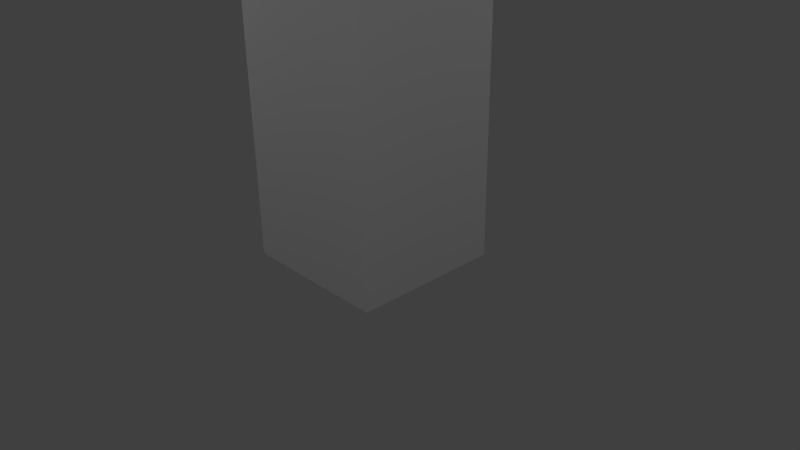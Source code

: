 # Source: aniCube.blend  (saved by Blender 2.72.0; exported with 4.5.12 LTS)
import bpy
from mathutils import Matrix  # noqa: F401  (used for matrix-valued properties, if any)

bpy.ops.wm.read_factory_settings(use_empty=True)
scene = bpy.context.scene
scene.name = 'Scene'

# ---- collections
col_collection_1 = bpy.data.collections.new('Collection 1'); scene.collection.children.link(col_collection_1)

# ---- materials (node trees are filled in below, after node groups)
mat_material = bpy.data.materials.new('Material')
mat_material.alpha_threshold = 0.0
mat_material.use_transparent_shadow = False
mat_material.preview_render_type = 'CUBE'
mat_material.roughness = 0.5
mat_material.line_color = (0.0, 0.0, 0.0, 1.0)

# ---- material node trees

# ---- world
world_world = bpy.data.worlds.new('World'); scene.world = world_world
world_world.color = (0.05088, 0.05088, 0.05088)
world_world.use_sun_shadow = False
world_world.sun_shadow_jitter_overblur = 0.0
world_world.cycles.sampling_method = 'MANUAL'
world_world.cycles.sample_map_resolution = 256

# ---- cameras
cam_camera = bpy.data.cameras.new('Camera')
cam_camera.clip_end = 100.0
cam_camera.lens = 35.0
cam_camera.sensor_width = 32.0
cam_camera.sensor_height = 18.0
cam_camera.ortho_scale = 7.314
cam_camera.dof.focus_distance = 0.0
cam_camera.dof.aperture_fstop = 128.0

# ---- lights
light_lamp_003 = bpy.data.lights.new('Lamp.003', 'POINT')
light_lamp_003.transmission_factor = 0.0
light_lamp_003.cutoff_distance = 30.0
light_lamp_003.energy = 100.0
light_lamp_003.shadow_buffer_clip_start = 1.001
light_lamp_003.shadow_soft_size = 0.1
light_lamp_003.shadow_maximum_resolution = 0.006
light_lamp_003.use_absolute_resolution = True
light_lamp_003.cycles.use_multiple_importance_sampling = False
light_lamp_002 = bpy.data.lights.new('Lamp.002', 'POINT')
light_lamp_002.transmission_factor = 0.0
light_lamp_002.cutoff_distance = 30.0
light_lamp_002.energy = 100.0
light_lamp_002.shadow_buffer_clip_start = 1.001
light_lamp_002.shadow_soft_size = 0.1
light_lamp_002.shadow_maximum_resolution = 0.006
light_lamp_002.use_absolute_resolution = True
light_lamp_002.cycles.use_multiple_importance_sampling = False
light_lamp_001 = bpy.data.lights.new('Lamp.001', 'POINT')
light_lamp_001.transmission_factor = 0.0
light_lamp_001.cutoff_distance = 30.0
light_lamp_001.energy = 100.0
light_lamp_001.shadow_buffer_clip_start = 1.001
light_lamp_001.shadow_soft_size = 0.1
light_lamp_001.shadow_maximum_resolution = 0.006
light_lamp_001.use_absolute_resolution = True
light_lamp_001.cycles.use_multiple_importance_sampling = False
light_lamp = bpy.data.lights.new('Lamp', 'POINT')
light_lamp.transmission_factor = 0.0
light_lamp.cutoff_distance = 30.0
light_lamp.energy = 100.0
light_lamp.shadow_buffer_clip_start = 1.001
light_lamp.shadow_soft_size = 0.1
light_lamp.shadow_maximum_resolution = 0.006
light_lamp.use_absolute_resolution = True
light_lamp.cycles.use_multiple_importance_sampling = False

# ---- meshes
me_cube = bpy.data.meshes.new('Cube')
me_cube.from_pydata([(1.0, 1.0, -1.0), (1.0, -1.0, -1.0), (-1.0, -1.0, -1.0), (-1.0, 1.0, -1.0), (1.0, 1.0, 1.0), (1.0, -1.0, 1.0), (-1.0, -1.0, 1.0), (-1.0, 1.0, 1.0), (1.0, 1.0, 3.0), (1.0, -1.0, 3.0), (-1.0, -1.0, 3.0), (-1.0, 1.0, 3.0)], [], [(0, 1, 2, 3), (7, 6, 10, 11), (0, 4, 5, 1), (1, 5, 6, 2), (2, 6, 7, 3), (4, 0, 3, 7), (6, 5, 9, 10), (7, 11, 8, 4), (5, 4, 8, 9), (8, 11, 10, 9)])
_uv = me_cube.uv_layers.new(name='UVMap')
_uv.uv.foreach_set('vector', [0.9999, 0.4288, 0.9999, 0.7145, 0.7142, 0.7145, 0.7142, 0.4288, 0.4286, 0.4288, 0.4286, 0.7145, 0.2858, 0.7145, 0.2858, 0.4288, 0.5714, 0.0001143, 0.5714, 0.2858, 0.2858, 0.2858, 0.2858, 0.0001143, 0.2858, 0.0001143, 0.2858, 0.2858, 0.000114, 0.2858, 0.000114, 0.0001142, 0.7142, 0.7145, 0.4286, 0.7145, 0.4286, 0.4288, 0.7142, 0.4288, 0.5714, 0.2858, 0.5714, 0.0001143, 0.8571, 0.000114, 0.8571, 0.2858, 0.000114, 0.2858, 0.2858, 0.2858, 0.2858, 0.4286, 0.000114, 0.4286, 0.8571, 0.2858, 0.8571, 0.4286, 0.5714, 0.4286, 0.5714, 0.2858, 0.2858, 0.2858, 0.5714, 0.2858, 0.5714, 0.4286, 0.2858, 0.4286, 0.000114, 0.4288, 0.2858, 0.4288, 0.2858, 0.7145, 0.0001142, 0.7145])
me_cube.materials.append(mat_material)
me_cube.use_remesh_preserve_volume = False
me_cube.use_remesh_preserve_attributes = False
me_cube.use_mirror_vertex_groups = False
me_cube.update()
arm_armature = bpy.data.armatures.new('Armature')  # bones are not reproduced

# ---- objects
ob_lamp_003 = bpy.data.objects.new('Lamp.003', light_lamp_003)
ob_lamp_002 = bpy.data.objects.new('Lamp.002', light_lamp_002)
ob_lamp_001 = bpy.data.objects.new('Lamp.001', light_lamp_001)
ob_armature = bpy.data.objects.new('Armature', arm_armature)
ob_cube = bpy.data.objects.new('Cube', me_cube)
ob_lamp_000 = bpy.data.objects.new('Lamp.000', light_lamp)
ob_camera = bpy.data.objects.new('Camera', cam_camera)

# ---- transforms, parenting, visibility, modifiers, constraints
ob_lamp_003.location = (-3.99, -5.209, 5.904)
ob_lamp_003.rotation_euler = (0.6503, 0.05522, 1.866)
ob_lamp_003.lock_rotations_4d = False
ob_lamp_003.empty_display_type = 'ARROWS'
ob_lamp_003.color = (0.0, 0.0, 0.0, 0.0)
ob_lamp_003.lineart.crease_threshold = 0.0
ob_lamp_002.location = (6.253, -5.209, 5.904)
ob_lamp_002.rotation_euler = (0.6503, 0.05522, 1.866)
ob_lamp_002.lock_rotations_4d = False
ob_lamp_002.empty_display_type = 'ARROWS'
ob_lamp_002.color = (0.0, 0.0, 0.0, 0.0)
ob_lamp_002.lineart.crease_threshold = 0.0
ob_lamp_001.location = (6.253, 5.101, 5.904)
ob_lamp_001.rotation_euler = (0.6503, 0.05522, 1.866)
ob_lamp_001.lock_rotations_4d = False
ob_lamp_001.empty_display_type = 'ARROWS'
ob_lamp_001.color = (0.0, 0.0, 0.0, 0.0)
ob_lamp_001.lineart.crease_threshold = 0.0
ob_armature.location = (0.0, 0.0, 0.0)
ob_armature.show_in_front = True
ob_armature.lineart.crease_threshold = 0.0
ob_cube.parent = ob_armature
ob_cube.location = (0.0, 0.0, 1.0)
ob_cube.lock_rotations_4d = False
ob_cube.empty_display_type = 'ARROWS'
ob_cube.lineart.crease_threshold = 0.0
_vg = ob_cube.vertex_groups.new(name='Root')
for _i, _w in zip([0, 1, 2, 3, 4, 5, 6, 7, 8, 9, 10, 11], [1.0, 1.0, 1.0, 1.0, 0.0, 0.0, 0.0, 0.0, 0.0, 0.0, 0.0, 0.0]): _vg.add([_i], _w, 'REPLACE')
_vg = ob_cube.vertex_groups.new(name='Body')
for _i, _w in zip([0, 1, 2, 3, 4, 5, 6, 7, 8, 9, 10, 11], [0.0, 0.0, 1.782e-09, 0.0, 1.0, 1.0, 1.0, 1.0, 0.0, 0.0, 0.0, 0.0]): _vg.add([_i], _w, 'REPLACE')
_vg = ob_cube.vertex_groups.new(name='Head')
_vg.add([8, 9, 10, 11], 1.0, 'REPLACE')
_m = ob_cube.modifiers.new('Armature', 'ARMATURE')
_m.object = ob_armature
ob_lamp_000.location = (-3.728, 5.101, 5.904)
ob_lamp_000.rotation_euler = (0.6503, 0.05522, 1.866)
ob_lamp_000.lock_rotations_4d = False
ob_lamp_000.empty_display_type = 'ARROWS'
ob_lamp_000.color = (0.0, 0.0, 0.0, 0.0)
ob_lamp_000.lineart.crease_threshold = 0.0
ob_camera.location = (7.481, -6.508, 5.344)
ob_camera.rotation_euler = (1.109, 0.01082, 0.8149)
ob_camera.lock_rotations_4d = False
ob_camera.empty_display_type = 'ARROWS'
ob_camera.color = (0.0, 0.0, 0.0, 0.0)
ob_camera.display_type = 'WIRE'
ob_camera.lineart.crease_threshold = 0.0

# ---- collection membership
col_collection_1.objects.link(ob_lamp_003)
col_collection_1.objects.link(ob_lamp_002)
col_collection_1.objects.link(ob_lamp_001)
col_collection_1.objects.link(ob_armature)
col_collection_1.objects.link(ob_cube)
col_collection_1.objects.link(ob_lamp_000)
col_collection_1.objects.link(ob_camera)

# ---- scene / render settings (as saved in the file)
scene.camera = ob_camera
scene.frame_start = 0; scene.frame_end = 160; scene.frame_set(40)
scene.render.engine = 'BLENDER_EEVEE_NEXT'
scene.render.resolution_percentage = 50
scene.render.dither_intensity = 0.0
scene.cycles.use_denoising = False
scene.cycles.samples = 10
scene.cycles.sampling_pattern = 'TABULATED_SOBOL'
scene.cycles.light_sampling_threshold = 0.0
scene.cycles.use_adaptive_sampling = False
scene.cycles.use_light_tree = False
scene.cycles.blur_glossy = 0.0
scene.cycles.volume_bounces = 1
scene.cycles.pixel_filter_type = 'GAUSSIAN'
scene.cycles.sample_clamp_indirect = 0.0
scene.view_settings.view_transform = 'Standard'
bpy.context.view_layer.update()
